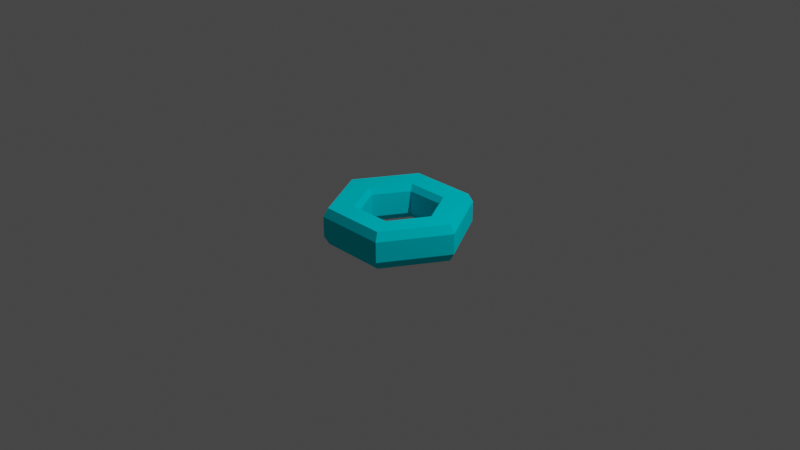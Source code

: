 # Source: nut.blend  (saved by Blender 2.81.16; exported with 4.5.12 LTS)
import bpy
from mathutils import Matrix  # noqa: F401  (used for matrix-valued properties, if any)

bpy.ops.wm.read_factory_settings(use_empty=True)
scene = bpy.context.scene
scene.name = 'Scene'

# ---- collections
col_collection = bpy.data.collections.new('Collection'); scene.collection.children.link(col_collection)

# ---- materials (node trees are filled in below, after node groups)
mat_blue = bpy.data.materials.new('Blue')
mat_blue.use_transparent_shadow = False
mat_blue.diffuse_color = (0.0, 0.7333, 0.8471, 1.0)
mat_blue.roughness = 1.0
mat_blue.specular_intensity = 0.0

# ---- material node trees
mat_blue.use_nodes = True; mat_blue.node_tree.nodes.clear()
_N = mat_blue.node_tree.nodes; _L = mat_blue.node_tree.links
n0 = _N.new('ShaderNodeOutputMaterial'); n0.name = 'Material Output'; n0.location = (300, 300)
n1 = _N.new('ShaderNodeBsdfPrincipled'); n1.name = 'Principled BSDF'; n1.location = (10, 300)
n1.distribution = 'GGX'
n1.subsurface_method = 'BURLEY'
n1.inputs[0].default_value = (0.0, 0.7333, 0.8471, 1.0)
n1.inputs[2].default_value = 1.0
n1.inputs[3].default_value = 1.45
n1.inputs[13].default_value = 0.0
n1.inputs[27].default_value = (0.0, 0.0, 0.0, 1.0)
n1.inputs[28].default_value = 1.0
_L.new(n1.outputs[0], n0.inputs[0])
n0.is_active_output = True

# ---- world
world_world = bpy.data.worlds.new('World'); scene.world = world_world
world_world.use_nodes = True; world_world.node_tree.nodes.clear()
_N = world_world.node_tree.nodes; _L = world_world.node_tree.links
n0 = _N.new('ShaderNodeOutputWorld'); n0.name = 'World Output'; n0.location = (300, 300)
n1 = _N.new('ShaderNodeBackground'); n1.name = 'Background'; n1.location = (10, 300)
n1.inputs[0].default_value = (0.05088, 0.05088, 0.05088, 1.0)
_L.new(n1.outputs[0], n0.inputs[0])
n0.is_active_output = True
world_world.color = (0.05088, 0.05088, 0.05088)
world_world.use_sun_shadow = False
world_world.sun_shadow_jitter_overblur = 0.0

# ---- cameras
cam_camera = bpy.data.cameras.new('Camera')
cam_camera.clip_end = 100.0
cam_camera.ortho_scale = 7.314

# ---- lights
light_light = bpy.data.lights.new('Light', 'POINT')
light_light.transmission_factor = 0.0
light_light.energy = 1000.0
light_light.shadow_soft_size = 0.1
light_light.shadow_maximum_resolution = 0.006
light_light.use_absolute_resolution = True

# ---- meshes
me_nut_001 = bpy.data.meshes.new('nut.001')
me_nut_001.from_pydata([(0.4589, 0.1295, 7.594e-08), (0.2295, 0.1295, -0.3974), (0.3877, 0.07493, -0.6715), (0.7754, 0.07493, 5.363e-08), (0.4168, 0.08444, 5.363e-08), (0.2084, 0.08444, -0.3609), (-0.2295, 0.1295, -0.3974), (-0.3877, 0.07493, -0.6715), (-0.2084, 0.08444, -0.3609), (-0.4589, 0.1295, 1.249e-07), (-0.7754, 0.07493, 1.132e-07), (-0.4168, 0.08444, 1.132e-07), (-0.2295, 0.1295, 0.3974), (-0.3877, 0.07493, 0.6715), (-0.2084, 0.08444, 0.3609), (0.2295, 0.1295, 0.3974), (0.3877, 0.07493, 0.6715), (0.2084, 0.08444, 0.3609), (0.7236, 0.136, 4.717e-08), (0.3618, 0.136, -0.6266), (-0.3618, 0.136, -0.6266), (-0.7236, 0.136, 1.118e-07), (-0.3618, 0.136, 0.6266), (0.3618, 0.136, 0.6266), (0.4589, -0.1295, 7.594e-08), (0.2295, -0.1295, -0.3974), (0.3877, -0.07493, -0.6715), (0.7754, -0.07493, 5.363e-08), (0.4168, -0.08444, 5.363e-08), (0.2084, -0.08444, -0.3609), (0.4168, 0.05315, 2.596e-08), (0.2084, 0.05315, -0.3609), (-0.2295, -0.1295, -0.3974), (-0.3877, -0.07493, -0.6715), (-0.2084, -0.08444, -0.3609), (-0.2084, 0.05315, -0.3609), (-0.4589, -0.1295, 1.249e-07), (-0.7754, -0.07493, 1.132e-07), (-0.4168, -0.08444, 1.132e-07), (-0.4168, 0.05315, 8.556e-08), (-0.2295, -0.1295, 0.3974), (-0.3877, -0.07493, 0.6715), (-0.2084, -0.08444, 0.3609), (-0.2084, 0.05315, 0.3609), (0.2295, -0.1295, 0.3974), (0.3877, -0.07493, 0.6715), (0.2084, -0.08444, 0.3609), (0.2084, 0.05315, 0.3609), (0.7236, -0.136, 4.717e-08), (0.3618, -0.136, -0.6266), (-0.3618, -0.136, -0.6266), (-0.7236, -0.136, 1.118e-07), (-0.3618, -0.136, 0.6266), (0.3618, -0.136, 0.6266)], [(28, 30), (29, 31), (34, 35), (38, 39), (42, 43), (46, 47)], [(18, 3, 2, 19), (4, 0, 1, 5), (29, 5, 8, 34), (26, 33, 7, 2), (19, 2, 7, 20), (5, 1, 6, 8), (34, 8, 11, 38), (33, 37, 10, 7), (20, 7, 10, 21), (8, 6, 9, 11), (38, 11, 14, 42), (37, 41, 13, 10), (21, 10, 13, 22), (11, 9, 12, 14), (42, 14, 17, 46), (41, 45, 16, 13), (22, 13, 16, 23), (14, 12, 15, 17), (46, 17, 4, 28), (45, 27, 3, 16), (23, 16, 3, 18), (17, 15, 0, 4), (15, 23, 18, 0), (12, 22, 23, 15), (9, 21, 22, 12), (6, 20, 21, 9), (1, 19, 20, 6), (0, 18, 19, 1), (48, 49, 26, 27), (28, 29, 25, 24), (49, 50, 33, 26), (29, 34, 32, 25), (50, 51, 37, 33), (34, 38, 36, 32), (51, 52, 41, 37), (38, 42, 40, 36), (52, 53, 45, 41), (42, 46, 44, 40), (53, 48, 27, 45), (46, 28, 24, 44), (44, 24, 48, 53), (40, 44, 53, 52), (36, 40, 52, 51), (32, 36, 51, 50), (25, 32, 50, 49), (24, 25, 49, 48), (27, 26, 2, 3), (28, 4, 5, 29)])
_k = set([(0, 1), (0, 4), (0, 15), (0, 18), (1, 5), (1, 6), (1, 19), (2, 3), (2, 7), (2, 19), (2, 26), (3, 16), (3, 18), (3, 27), (4, 5), (4, 17), (5, 8), (6, 8), (6, 9), (6, 20), (7, 10), (7, 20), (7, 33), (8, 11), (9, 11), (9, 12), (9, 21), (10, 13), (10, 21), (10, 37), (11, 14), (12, 14), (12, 15), (12, 22), (13, 16), (13, 22), (13, 41), (14, 17), (15, 17), (15, 23), (16, 23), (16, 45), (24, 25), (24, 28), (24, 44), (24, 48), (25, 29), (25, 32), (25, 49), (26, 27), (26, 33), (26, 49), (27, 45), (27, 48), (28, 29), (28, 30), (28, 46), (29, 31), (29, 34), (32, 34), (32, 36), (32, 50), (33, 37), (33, 50), (34, 35), (34, 38), (36, 38), (36, 40), (36, 51), (37, 41), (37, 51), (38, 39), (38, 42), (40, 42), (40, 44), (40, 52), (41, 45), (41, 52), (42, 43), (42, 46), (44, 46), (44, 53), (45, 53), (46, 47)])
me_nut_001.attributes.new('sharp_edge', 'BOOLEAN', 'EDGE').data.foreach_set('value', [ (min(e.vertices), max(e.vertices)) in _k for e in me_nut_001.edges])
_uv = me_nut_001.uv_layers.new(name='UVMap')
_uv.uv.foreach_set('vector', [-0.1813, 1.123e-08, -0.04838, 2.247e-08, -0.7072, -0.3911, -0.6821, -0.4925, -0.4885, 0.0, -0.3142, 0.0, -0.6571, -0.5939, -0.7443, -0.4429, -0.7443, -0.4429, 0.7443, 0.1115, 1.256, 0.1115, -1.256, -0.4429, -0.7072, -0.3911, -1.476, -0.3911, -1.476, -0.3911, -0.7072, -0.3911, -0.6821, -0.4925, -0.7072, -0.3911, -1.476, -0.3911, -1.409, -0.4925, -0.7443, -0.4429, -0.6571, -0.5939, -1.343, -0.5939, -1.256, -0.4429, -1.256, -0.4429, -0.4429, 0.1115, 0.0, 0.1115, -1.511, 4.471e-08, -1.476, -0.3911, -0.9516, 6.195e-08, -0.9516, 6.195e-08, -1.476, -0.3911, -1.409, -0.4925, -1.476, -0.3911, -0.9516, 6.195e-08, -1.319, 6.095e-08, -1.256, -0.4429, -1.343, -0.5939, -1.686, 5.996e-08, -1.511, 4.471e-08, -1.511, 4.471e-08, 0.0, 0.1115, 0.4429, 0.1115, -1.256, 0.4429, -0.9516, 6.195e-08, -1.159, 0.3911, -1.159, 0.3911, -0.9516, 6.195e-08, -1.319, 6.095e-08, -0.9516, 6.195e-08, -1.159, 0.3911, -1.251, 0.4925, -1.511, 4.471e-08, -1.686, 5.996e-08, -1.343, 0.5939, -1.256, 0.4429, -1.256, 0.4429, -1.256, 0.1115, -0.7443, 0.1115, -0.7443, 0.4429, -1.159, 0.3911, -0.02419, 0.3911, -0.02419, 0.3911, -1.159, 0.3911, -1.251, 0.4925, -1.159, 0.3911, -0.02419, 0.3911, -0.3406, 0.4925, -1.256, 0.4429, -1.343, 0.5939, -0.6571, 0.5939, -0.7443, 0.4429, -0.7443, 0.4429, -0.4429, 0.1115, 0.0, 0.1115, -0.4885, 0.0, -0.02419, 0.3911, -0.04838, 2.247e-08, -0.04838, 2.247e-08, -0.02419, 0.3911, -0.3406, 0.4925, -0.02419, 0.3911, -0.04838, 2.247e-08, -0.1813, 1.123e-08, -0.7443, 0.4429, -0.6571, 0.5939, -0.3142, 0.0, -0.4885, 0.0, -0.6571, 0.5939, -0.3406, 0.4925, -0.1813, 1.123e-08, -0.3142, 0.0, -1.343, 0.5939, -1.251, 0.4925, -0.3406, 0.4925, -0.6571, 0.5939, -1.686, 5.996e-08, -1.319, 6.095e-08, -1.251, 0.4925, -1.343, 0.5939, -1.343, -0.5939, -1.409, -0.4925, -1.319, 6.095e-08, -1.686, 5.996e-08, -0.6571, -0.5939, -0.6821, -0.4925, -1.409, -0.4925, -1.343, -0.5939, -0.3142, 0.0, -0.1813, 1.123e-08, -0.6821, -0.4925, -0.6571, -0.5939, -0.1813, 1.123e-08, -0.6821, -0.4925, -0.7072, -0.3911, -0.04838, 2.247e-08, -0.4885, 0.0, -0.7443, -0.4429, -0.6571, -0.5939, -0.3142, 0.0, -0.6821, -0.4925, -1.409, -0.4925, -1.476, -0.3911, -0.7072, -0.3911, -0.7443, -0.4429, -1.256, -0.4429, -1.343, -0.5939, -0.6571, -0.5939, -1.409, -0.4925, -1.319, 6.095e-08, -0.9516, 6.195e-08, -1.476, -0.3911, -1.256, -0.4429, -1.511, 4.471e-08, -1.686, 5.996e-08, -1.343, -0.5939, -1.319, 6.095e-08, -1.251, 0.4925, -1.159, 0.3911, -0.9516, 6.195e-08, -1.511, 4.471e-08, -1.256, 0.4429, -1.343, 0.5939, -1.686, 5.996e-08, -1.251, 0.4925, -0.3406, 0.4925, -0.02419, 0.3911, -1.159, 0.3911, -1.256, 0.4429, -0.7443, 0.4429, -0.6571, 0.5939, -1.343, 0.5939, -0.3406, 0.4925, -0.1813, 1.123e-08, -0.04838, 2.247e-08, -0.02419, 0.3911, -0.7443, 0.4429, -0.4885, 0.0, -0.3142, 0.0, -0.6571, 0.5939, -0.6571, 0.5939, -0.3142, 0.0, -0.1813, 1.123e-08, -0.3406, 0.4925, -1.343, 0.5939, -0.6571, 0.5939, -0.3406, 0.4925, -1.251, 0.4925, -1.686, 5.996e-08, -1.343, 0.5939, -1.251, 0.4925, -1.319, 6.095e-08, -1.343, -0.5939, -1.686, 5.996e-08, -1.319, 6.095e-08, -1.409, -0.4925, -0.6571, -0.5939, -1.343, -0.5939, -1.409, -0.4925, -0.6821, -0.4925, -0.3142, 0.0, -0.6571, -0.5939, -0.6821, -0.4925, -0.1813, 1.123e-08, -0.04838, 2.247e-08, -0.7072, -0.3911, -0.7072, -0.3911, -0.04838, 2.247e-08, -0.4885, 0.0, 0.0, 0.1115, 0.4429, 0.1115, -0.7443, -0.4429])
me_nut_001.materials.append(mat_blue)
me_nut_001.use_remesh_fix_poles = True
me_nut_001.use_remesh_preserve_attributes = False
me_nut_001.use_mirror_vertex_groups = False
me_nut_001.update()
me_nut_001.normals_split_custom_set([tuple(v) for v in zip(*[iter([0.6975, 0.5927, -0.4027, 0.6975, 0.5927, -0.4027, 0.6975, 0.5927, -0.4027, 0.6975, 0.5927, -0.4027, -0.6729, 0.6295, 0.3885, -0.6729, 0.6295, 0.3885, -0.6729, 0.6295, 0.3885, -0.6729, 0.6295, 0.3885, 0.0, 0.0, 1.0, 0.0, 0.0, 1.0, 0.0, 0.0, 1.0, 0.0, 0.0, 1.0, 0.0, 0.0, -1.0, 0.0, 0.0, -1.0, 0.0, 0.0, -1.0, 0.0, 0.0, -1.0, 0.0, 0.5927, -0.8054, 0.0, 0.5927, -0.8054, 0.0, 0.5927, -0.8054, 0.0, 0.5927, -0.8054, 0.0, 0.6295, 0.777, 0.0, 0.6295, 0.777, 0.0, 0.6295, 0.777, 0.0, 0.6295, 0.777, 0.866, 0.0, 0.5, 0.866, 0.0, 0.5, 0.866, 0.0, 0.5, 0.866, 0.0, 0.5, -0.866, 0.0, -0.5, -0.866, 0.0, -0.5, -0.866, 0.0, -0.5, -0.866, 0.0, -0.5, -0.6975, 0.5927, -0.4027, -0.6975, 0.5927, -0.4027, -0.6975, 0.5927, -0.4027, -0.6975, 0.5927, -0.4027, 0.6729, 0.6295, 0.3885, 0.6729, 0.6295, 0.3885, 0.6729, 0.6295, 0.3885, 0.6729, 0.6295, 0.3885, 0.866, 0.0, -0.5, 0.866, 0.0, -0.5, 0.866, 0.0, -0.5, 0.866, 0.0, -0.5, -0.866, 0.0, 0.5, -0.866, 0.0, 0.5, -0.866, 0.0, 0.5, -0.866, 0.0, 0.5, -0.6975, 0.5927, 0.4027, -0.6975, 0.5927, 0.4027, -0.6975, 0.5927, 0.4027, -0.6975, 0.5927, 0.4027, 0.6729, 0.6295, -0.3885, 0.6729, 0.6295, -0.3885, 0.6729, 0.6295, -0.3885, 0.6729, 0.6295, -0.3885, 0.0, 0.0, -1.0, 0.0, 0.0, -1.0, 0.0, 0.0, -1.0, 0.0, 0.0, -1.0, 0.0, 0.0, 1.0, 0.0, 0.0, 1.0, 0.0, 0.0, 1.0, 0.0, 0.0, 1.0, 0.0, 0.5927, 0.8054, 0.0, 0.5927, 0.8054, 0.0, 0.5927, 0.8054, 0.0, 0.5927, 0.8054, 0.0, 0.6295, -0.777, 0.0, 0.6295, -0.777, 0.0, 0.6295, -0.777, 0.0, 0.6295, -0.777, -0.866, 0.0, -0.5, -0.866, 0.0, -0.5, -0.866, 0.0, -0.5, -0.866, 0.0, -0.5, 0.866, 0.0, 0.5, 0.866, 0.0, 0.5, 0.866, 0.0, 0.5, 0.866, 0.0, 0.5, 0.6975, 0.5927, 0.4027, 0.6975, 0.5927, 0.4027, 0.6975, 0.5927, 0.4027, 0.6975, 0.5927, 0.4027, -0.6729, 0.6295, -0.3885, -0.6729, 0.6295, -0.3885, -0.6729, 0.6295, -0.3885, -0.6729, 0.6295, -0.3885, -0.02438, 0.9996, -0.01408, -0.02438, 0.9996, -0.01408, -0.02438, 0.9996, -0.01408, -0.02438, 0.9996, -0.01408, 0.0, 0.9996, -0.02815, 0.0, 0.9996, -0.02815, 0.0, 0.9996, -0.02815, 0.0, 0.9996, -0.02815, 0.02438, 0.9996, -0.01408, 0.02438, 0.9996, -0.01408, 0.02438, 0.9996, -0.01408, 0.02438, 0.9996, -0.01408, 0.02438, 0.9996, 0.01408, 0.02438, 0.9996, 0.01408, 0.02438, 0.9996, 0.01408, 0.02438, 0.9996, 0.01408, 0.0, 0.9996, 0.02815, 0.0, 0.9996, 0.02815, 0.0, 0.9996, 0.02815, 0.0, 0.9996, 0.02815, -0.02438, 0.9996, 0.01408, -0.02438, 0.9996, 0.01408, -0.02438, 0.9996, 0.01408, -0.02438, 0.9996, 0.01408, 0.6975, -0.5927, -0.4027, 0.6975, -0.5927, -0.4027, 0.6975, -0.5927, -0.4027, 0.6975, -0.5927, -0.4027, -0.6729, -0.6295, 0.3885, -0.6729, -0.6295, 0.3885, -0.6729, -0.6295, 0.3885, -0.6729, -0.6295, 0.3885, 0.0, -0.5927, -0.8054, 0.0, -0.5927, -0.8054, 0.0, -0.5927, -0.8054, 0.0, -0.5927, -0.8054, 0.0, -0.6295, 0.777, 0.0, -0.6295, 0.777, 0.0, -0.6295, 0.777, 0.0, -0.6295, 0.777, -0.6975, -0.5927, -0.4027, -0.6975, -0.5927, -0.4027, -0.6975, -0.5927, -0.4027, -0.6975, -0.5927, -0.4027, 0.6729, -0.6295, 0.3885, 0.6729, -0.6295, 0.3885, 0.6729, -0.6295, 0.3885, 0.6729, -0.6295, 0.3885, -0.6975, -0.5927, 0.4027, -0.6975, -0.5927, 0.4027, -0.6975, -0.5927, 0.4027, -0.6975, -0.5927, 0.4027, 0.6729, -0.6295, -0.3885, 0.6729, -0.6295, -0.3885, 0.6729, -0.6295, -0.3885, 0.6729, -0.6295, -0.3885, 0.0, -0.5927, 0.8054, 0.0, -0.5927, 0.8054, 0.0, -0.5927, 0.8054, 0.0, -0.5927, 0.8054, 0.0, -0.6295, -0.777, 0.0, -0.6295, -0.777, 0.0, -0.6295, -0.777, 0.0, -0.6295, -0.777, 0.6975, -0.5927, 0.4027, 0.6975, -0.5927, 0.4027, 0.6975, -0.5927, 0.4027, 0.6975, -0.5927, 0.4027, -0.6729, -0.6295, -0.3885, -0.6729, -0.6295, -0.3885, -0.6729, -0.6295, -0.3885, -0.6729, -0.6295, -0.3885, -0.02438, -0.9996, -0.01408, -0.02438, -0.9996, -0.01408, -0.02438, -0.9996, -0.01408, -0.02438, -0.9996, -0.01408, 0.0, -0.9996, -0.02815, 0.0, -0.9996, -0.02815, 0.0, -0.9996, -0.02815, 0.0, -0.9996, -0.02815, 0.02438, -0.9996, -0.01408, 0.02438, -0.9996, -0.01408, 0.02438, -0.9996, -0.01408, 0.02438, -0.9996, -0.01408, 0.02438, -0.9996, 0.01408, 0.02438, -0.9996, 0.01408, 0.02438, -0.9996, 0.01408, 0.02438, -0.9996, 0.01408, 0.0, -0.9996, 0.02815, 0.0, -0.9996, 0.02815, 0.0, -0.9996, 0.02815, 0.0, -0.9996, 0.02815, -0.02438, -0.9996, 0.01408, -0.02438, -0.9996, 0.01408, -0.02438, -0.9996, 0.01408, -0.02438, -0.9996, 0.01408, 0.866, 0.0, -0.5, 0.866, 0.0, -0.5, 0.866, 0.0, -0.5, 0.866, 0.0, -0.5, -0.866, 0.0, 0.5, -0.866, 0.0, 0.5, -0.866, 0.0, 0.5, -0.866, 0.0, 0.5])] * 3)])

# ---- objects
ob_light = bpy.data.objects.new('Light', light_light)
ob_camera = bpy.data.objects.new('Camera', cam_camera)
ob_nut_001 = bpy.data.objects.new('nut.001', me_nut_001)

# ---- transforms, parenting, visibility, modifiers, constraints
ob_light.location = (4.076, 1.005, 5.904)
ob_light.rotation_euler = (0.6503, 0.05522, 1.866)
ob_light.lock_rotations_4d = False
ob_light.empty_display_type = 'ARROWS'
ob_light.color = (0.0, 0.0, 0.0, 0.0)
ob_light.lineart.crease_threshold = 0.0
ob_camera.location = (7.359, -6.926, 4.958)
ob_camera.rotation_euler = (1.109, 0.0, 0.8149)
ob_camera.lock_rotations_4d = False
ob_camera.empty_display_type = 'ARROWS'
ob_camera.color = (0.0, 0.0, 0.0, 0.0)
ob_camera.display_type = 'WIRE'
ob_camera.lineart.crease_threshold = 0.0
ob_nut_001.location = (0.0, 0.0, 0.0)
ob_nut_001.rotation_euler = (1.571, -0.0, 0.0)
ob_nut_001.scale = (-1.0, 1.464, 1.0)
ob_nut_001.lineart.crease_threshold = 0.0

# ---- collection membership
col_collection.objects.link(ob_light)
col_collection.objects.link(ob_camera)
col_collection.objects.link(ob_nut_001)

# ---- scene / render settings (as saved in the file)
scene.camera = ob_camera
scene.frame_start = 1; scene.frame_end = 250; scene.frame_set(1)
scene.render.engine = 'BLENDER_EEVEE_NEXT'
scene.cycles.use_denoising = False
scene.cycles.samples = 128
scene.cycles.sampling_pattern = 'TABULATED_SOBOL'
scene.cycles.use_adaptive_sampling = False
scene.cycles.use_light_tree = False
scene.view_settings.view_transform = 'Filmic'
bpy.context.view_layer.update()
